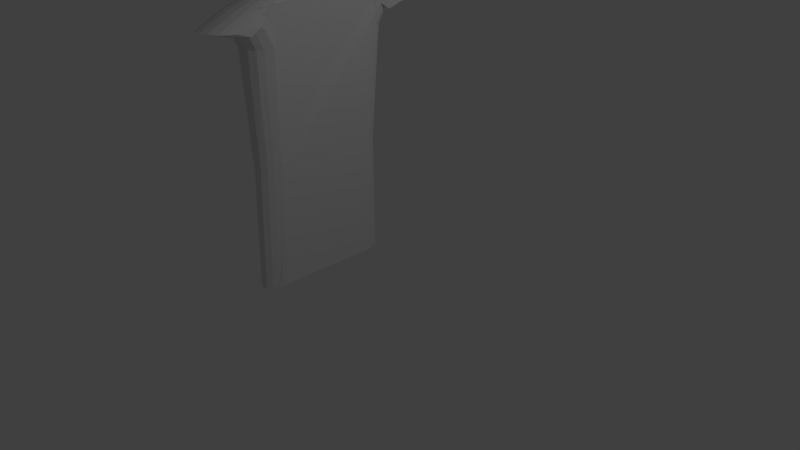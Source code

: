 # Source: torso.blend  (saved by Blender 2.79.0; exported with 4.5.12 LTS)
import bpy
from mathutils import Matrix  # noqa: F401  (used for matrix-valued properties, if any)

bpy.ops.wm.read_factory_settings(use_empty=True)
scene = bpy.context.scene
scene.name = 'Scene'

# ---- collections
col_collection_1 = bpy.data.collections.new('Collection 1'); scene.collection.children.link(col_collection_1)

# ---- world
world_world = bpy.data.worlds.new('World'); scene.world = world_world
world_world.color = (0.05088, 0.05088, 0.05088)
world_world.use_sun_shadow = False
world_world.sun_shadow_jitter_overblur = 0.0
world_world.cycles.sampling_method = 'MANUAL'

# ---- cameras
cam_camera = bpy.data.cameras.new('Camera')
cam_camera.clip_end = 100.0
cam_camera.lens = 35.0
cam_camera.sensor_width = 32.0
cam_camera.sensor_height = 18.0
cam_camera.ortho_scale = 7.314
cam_camera.dof.focus_distance = 0.0
cam_camera.dof.aperture_fstop = 128.0

# ---- lights
light_lamp = bpy.data.lights.new('Lamp', 'POINT')
light_lamp.transmission_factor = 0.0
light_lamp.cutoff_distance = 30.0
light_lamp.energy = 100.0
light_lamp.shadow_buffer_clip_start = 1.001
light_lamp.shadow_soft_size = 0.1
light_lamp.shadow_maximum_resolution = 0.006
light_lamp.use_absolute_resolution = True

# ---- meshes
me_cylinder = bpy.data.meshes.new('Cylinder')
me_cylinder.from_pydata([(-0.3955, 0.7079, -0.1275), (-0.161, 0.8384, -0.1307), (0.1215, 0.8557, -1.0), (0.3007, 0.9012, 1.0), (0.227, 0.7415, -1.0), (0.4387, 0.8278, 1.0), (0.2617, 0.6615, -1.0), (0.4631, 0.7399, 1.0), (0.2339, -0.6573, -1.0), (0.3748, -0.5726, 1.032), (0.2007, -0.7706, -1.0), (0.3271, -0.697, 1.032), (0.1532, -0.8453, -1.0), (0.2589, -0.7789, 1.032), (0.0634, -0.9067, -1.0), (0.1298, -0.8463, 1.032), (-0.04394, -0.9242, -1.0), (-0.02447, -0.8655, 1.032), (-0.1513, -0.9067, -1.0), (-0.1787, -0.8463, 1.032), (-0.2545, -0.8549, -1.0), (-0.327, -0.7894, 1.032), (-0.3496, -0.7706, -1.0), (-0.4637, -0.697, 1.032), (-0.433, -0.6573, -1.0), (-0.5836, -0.5726, 1.032), (-0.5014, -0.5192, -1.0), (-0.6819, -0.4211, 1.032), (-0.004414, 0.7047, -0.1407), (0.2942, -0.636, -0.1227), (0.1989, -0.8162, -0.1232), (-0.03416, -0.8919, -0.118), (-0.283, -0.8254, -0.1198), (-0.494, -0.636, -0.1169), (-0.494, 0.5993, -0.1254), (-0.283, 0.7886, -0.1315), (0.1614, 0.7623, -0.1412), (0.2817, 0.628, -0.1406), (0.255, -0.7447, -0.1224), (0.09272, -0.8751, -0.1196), (-0.433, 0.6316, -1.0), (-0.8019, 0.5293, 0.9839), (-0.3496, 0.7449, -1.0), (-0.5556, 0.7555, 1.0), (-0.2545, 0.8291, -1.0), (-0.3827, 0.8495, 1.0), (-0.1513, 0.881, -1.0), (-0.1951, 0.9808, 1.0), (-0.5749, -0.5037, -0.119), (-0.3955, -0.7447, -0.1172), (-0.161, -0.8751, -0.118), (-0.7648, -0.5421, 0.7093), (-0.6546, -0.6896, 0.725), (0.3992, -0.8107, 0.7314), (-0.1869, -0.9552, 0.7298), (0.3205, -0.8904, 0.7336), (-0.5174, -0.8108, 0.7338), (-0.3591, -0.9006, 0.7354), (0.4538, -0.6898, 0.7272), (-0.008164, -0.9742, 0.7328), (0.1708, -0.9557, 0.7343), (-0.006404, -1.026, 0.7904), (-0.6677, -0.7399, 0.7935), (0.328, -0.9408, 0.7859), (0.4641, -0.7392, 0.7824), (-0.7841, -0.5919, 0.7934), (-0.1888, -1.007, 0.7922), (-0.3643, -0.9516, 0.7929), (0.1757, -1.007, 0.7882), (0.4082, -0.8607, 0.7842), (-0.526, -0.8613, 0.7933), (-0.3698, -1.007, 0.8556), (-0.5351, -0.9158, 0.8573), (0.3389, -0.9969, 0.8628), (-0.1909, -1.063, 0.8627), (0.4204, -0.9158, 0.8565), (-0.6798, -0.7934, 0.8568), (-0.798, -0.6442, 0.8542), (0.1829, -1.064, 0.867), (-0.004077, -1.082, 0.8666), (0.4761, -0.7928, 0.8461), (0.4266, -0.9818, 0.8932), (0.1863, -1.128, 0.9037), (-0.3742, -1.066, 0.9045), (-0.1923, -1.123, 0.9097), (-0.8076, -0.7065, 0.8957), (0.4837, -0.8577, 0.8867), (0.3439, -1.063, 0.8982), (-0.6872, -0.8575, 0.8957), (-0.002825, -1.145, 0.9076), (-0.5412, -0.9782, 0.8998), (-0.5424, -1.311, 0.872), (-0.3747, -1.406, 0.8739), (0.4874, -1.164, 0.8701), (-0.002553, -1.474, 0.8802), (0.1876, -1.442, 0.8819), (-0.8116, -1.014, 0.877), (-0.69, -1.174, 0.8739), (0.4297, -1.289, 0.8751), (-0.1926, -1.457, 0.8807), (0.3461, -1.376, 0.8772), (0.01405, -1.474, 0.8797), (-0.3705, -1.408, 0.8738), (-0.1833, -1.458, 0.8807), (0.4327, -0.9381, 0.9787), (-0.5449, -0.9606, 0.9749), (-0.002087, -1.129, 0.9805), (-0.6935, -0.8201, 0.9781), (0.3486, -1.021, 0.9812), (0.492, -0.7851, 0.9827), (-0.816, -0.6545, 0.9825), (-0.1929, -1.126, 0.9773), (-0.376, -1.067, 0.9734), (0.1892, -1.087, 0.985), (-0.009985, -0.9684, 0.6732), (-0.01054, -0.9666, 0.655), (-0.5418, -1.119, 0.8445), (-0.1925, -1.263, 0.8539), (-0.8097, -0.8371, 0.8447), (0.4857, -0.9905, 0.8365), (0.345, -1.192, 0.8465), (0.4281, -1.107, 0.8431), (0.1597, -0.9443, 0.6135), (0.2956, -0.8752, 0.5583), (-0.6886, -0.987, 0.8438), (0.187, -1.266, 0.8506), (-0.1865, -0.9541, 0.718), (-0.00269, -1.282, 0.8527), (-0.3744, -1.207, 0.8484)], [], [(32, 50, 126, 54, 57), (2, 36, 28, 4), (4, 28, 37, 6), (7, 9, 109, 93, 119, 86, 80, 64, 58, 29, 37), (8, 29, 38, 10), (10, 38, 30, 12), (12, 30, 39, 14), (14, 39, 31, 16), (16, 31, 50, 18), (18, 50, 32, 20), (20, 32, 49, 22), (22, 49, 33, 24), (24, 33, 48, 26), (31, 39, 122, 114, 115), (33, 49, 56, 52), (30, 38, 53, 55, 123), (37, 29, 8, 6), (28, 36, 3, 5), (27, 41, 34, 48, 51, 65, 77, 85, 118, 96, 110), (40, 34, 0, 42), (42, 0, 35, 44), (3, 47, 45, 43, 41, 27, 25, 23, 21, 19, 17, 15, 13, 11, 9, 7, 5), (44, 35, 1, 46), (35, 0, 43, 45), (2, 4, 6, 8, 10, 12, 14, 16, 18, 20, 22, 24, 26, 40, 42, 44, 46), (46, 1, 36, 2), (1, 35, 45, 47), (37, 28, 5, 7), (38, 29, 58, 53), (39, 30, 123, 122), (50, 31, 115, 126), (49, 32, 57, 56), (48, 33, 52, 51), (48, 34, 40, 26), (0, 34, 41, 43), (36, 1, 47, 3), (59, 60, 68, 61), (57, 54, 66, 67), (56, 57, 67, 70), (53, 58, 64, 69), (52, 56, 70, 62), (54, 59, 61, 66), (51, 52, 62, 65), (60, 55, 63, 68), (55, 53, 69, 63), (61, 68, 78, 79), (68, 63, 73, 78), (62, 70, 72, 76), (67, 66, 74, 71), (63, 69, 75, 73), (66, 61, 79, 74), (70, 67, 71, 72), (65, 62, 76, 77), (69, 64, 80, 75), (78, 73, 87, 82), (75, 80, 86, 81), (74, 79, 89, 84), (76, 72, 90, 88), (72, 71, 83, 90), (71, 74, 84, 83), (79, 78, 82, 89), (77, 76, 88, 85), (73, 75, 81, 87), (89, 82, 125, 127), (88, 90, 116, 124), (82, 87, 120, 125), (85, 88, 124, 118), (90, 83, 128, 116), (81, 86, 119, 121), (87, 81, 121, 120), (83, 84, 117, 128), (84, 89, 127, 117), (94, 101, 95, 113, 106), (92, 102, 99), (92, 99, 111, 112), (91, 92, 112, 105), (97, 91, 105, 107), (99, 103, 94, 106, 111), (98, 93, 109, 104), (95, 100, 108, 113), (100, 98, 104, 108), (96, 97, 107, 110), (112, 111, 19, 21), (110, 107, 25, 27), (104, 109, 9, 11), (105, 112, 21, 23), (106, 113, 15, 17), (113, 108, 13, 15), (107, 105, 23, 25), (108, 104, 11, 13), (111, 106, 17, 19), (124, 116, 91, 97), (118, 124, 97, 96), (121, 119, 93, 98), (128, 117, 99, 102, 92), (122, 123, 55, 60), (127, 125, 95, 101, 94), (125, 120, 100, 95), (116, 128, 92, 91), (120, 121, 98, 100), (117, 127, 94, 103, 99), (126, 115, 114, 59, 54), (114, 122, 60, 59)])
me_cylinder.use_remesh_preserve_volume = False
me_cylinder.use_remesh_preserve_attributes = False
me_cylinder.use_mirror_vertex_groups = False
me_cylinder.update()

# ---- objects
ob_cylinder = bpy.data.objects.new('Cylinder', me_cylinder)
ob_lamp = bpy.data.objects.new('Lamp', light_lamp)
ob_camera = bpy.data.objects.new('Camera', cam_camera)

# ---- transforms, parenting, visibility, modifiers, constraints
ob_cylinder.location = (-0.992, 0.0, 1.312)
ob_cylinder.scale = (0.5339, 1.058, 1.845)
ob_cylinder.lineart.crease_threshold = 0.0
_m = ob_cylinder.modifiers.new('Mirror', 'MIRROR')
_m.use_axis = (False, True, False)
ob_lamp.location = (4.076, 1.005, 5.904)
ob_lamp.rotation_euler = (0.6503, 0.05522, 1.866)
ob_lamp.lock_rotations_4d = False
ob_lamp.empty_display_type = 'ARROWS'
ob_lamp.color = (0.0, 0.0, 0.0, 0.0)
ob_lamp.lineart.crease_threshold = 0.0
ob_camera.location = (7.481, -6.508, 5.344)
ob_camera.rotation_euler = (1.109, 0.0, 0.8149)
ob_camera.lock_rotations_4d = False
ob_camera.empty_display_type = 'ARROWS'
ob_camera.color = (0.0, 0.0, 0.0, 0.0)
ob_camera.display_type = 'WIRE'
ob_camera.lineart.crease_threshold = 0.0

# ---- collection membership
col_collection_1.objects.link(ob_cylinder)
col_collection_1.objects.link(ob_lamp)
col_collection_1.objects.link(ob_camera)

# ---- scene / render settings (as saved in the file)
scene.camera = ob_camera
scene.frame_start = 1; scene.frame_end = 250; scene.frame_set(1)
scene.render.engine = 'BLENDER_EEVEE_NEXT'
scene.render.resolution_percentage = 50
scene.render.dither_intensity = 0.0
scene.cycles.use_denoising = False
scene.cycles.samples = 128
scene.cycles.sampling_pattern = 'TABULATED_SOBOL'
scene.cycles.use_adaptive_sampling = False
scene.cycles.use_light_tree = False
scene.cycles.blur_glossy = 0.0
scene.cycles.sample_clamp_indirect = 0.0
scene.view_settings.view_transform = 'Standard'
bpy.context.view_layer.update()
